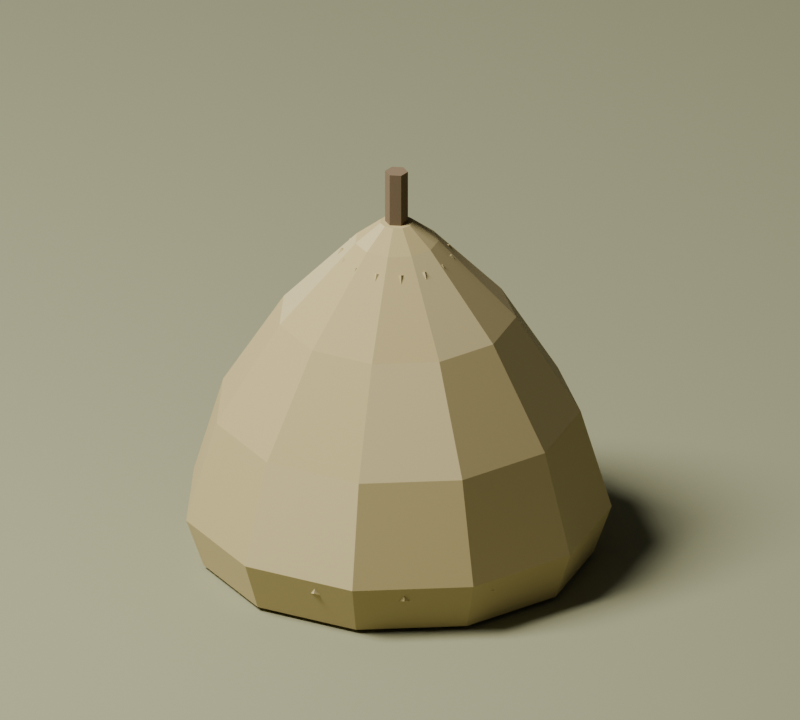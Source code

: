 # Source: haystack.blend  (saved by Blender 5.2.44; exported with 4.5.12 LTS)
import bpy
from mathutils import Matrix  # noqa: F401  (used for matrix-valued properties, if any)

bpy.ops.wm.read_factory_settings(use_empty=True)
scene = bpy.context.scene
scene.name = 'ammunition_pile'

# ---- collections
col_collection = bpy.data.collections.new('Collection'); scene.collection.children.link(col_collection)

# ---- materials (node trees are filled in below, after node groups)
mat_camp_hay = bpy.data.materials.new('camp_hay')
mat_camp_hay.diffuse_color = (0.48, 0.385, 0.17, 1.0)
mat_camp_hay_light = bpy.data.materials.new('camp_hay_light')
mat_camp_hay_light.diffuse_color = (0.57, 0.47, 0.23, 1.0)
mat_oak_dark = bpy.data.materials.new('oak_dark')
mat_oak_dark.diffuse_color = (0.19, 0.13, 0.07, 1.0)
mat_grass = bpy.data.materials.new('grass')
mat_grass.diffuse_color = (0.3, 0.3, 0.17, 1.0)

# ---- material node trees
mat_camp_hay.use_nodes = True; mat_camp_hay.node_tree.nodes.clear()
_N = mat_camp_hay.node_tree.nodes; _L = mat_camp_hay.node_tree.links
n0 = _N.new('ShaderNodeBsdfPrincipled'); n0.name = 'Principled BSDF'; n0.location = (-200, 100)
n0.inputs[0].default_value = (0.48, 0.385, 0.17, 1.0)
n0.inputs[2].default_value = 0.92
n0.inputs[10].default_value = 0.005
n1 = _N.new('ShaderNodeOutputMaterial'); n1.name = 'Material Output'; n1.location = (200, 100)
_L.new(n0.outputs[0], n1.inputs[0])
n1.is_active_output = True
mat_camp_hay_light.use_nodes = True; mat_camp_hay_light.node_tree.nodes.clear()
_N = mat_camp_hay_light.node_tree.nodes; _L = mat_camp_hay_light.node_tree.links
n0 = _N.new('ShaderNodeBsdfPrincipled'); n0.name = 'Principled BSDF'; n0.location = (-200, 100)
n0.inputs[0].default_value = (0.57, 0.47, 0.23, 1.0)
n0.inputs[2].default_value = 0.92
n0.inputs[10].default_value = 0.005
n1 = _N.new('ShaderNodeOutputMaterial'); n1.name = 'Material Output'; n1.location = (200, 100)
_L.new(n0.outputs[0], n1.inputs[0])
n1.is_active_output = True
mat_oak_dark.use_nodes = True; mat_oak_dark.node_tree.nodes.clear()
_N = mat_oak_dark.node_tree.nodes; _L = mat_oak_dark.node_tree.links
n0 = _N.new('ShaderNodeBsdfPrincipled'); n0.name = 'Principled BSDF'; n0.location = (-200, 100)
n0.inputs[0].default_value = (0.19, 0.13, 0.07, 1.0)
n0.inputs[2].default_value = 0.92
n0.inputs[10].default_value = 0.005
n1 = _N.new('ShaderNodeOutputMaterial'); n1.name = 'Material Output'; n1.location = (200, 100)
_L.new(n0.outputs[0], n1.inputs[0])
n1.is_active_output = True
mat_grass.use_nodes = True; mat_grass.node_tree.nodes.clear()
_N = mat_grass.node_tree.nodes; _L = mat_grass.node_tree.links
n0 = _N.new('ShaderNodeBsdfPrincipled'); n0.name = 'Principled BSDF'; n0.location = (-200, 100)
n0.inputs[0].default_value = (0.3, 0.3, 0.17, 1.0)
n0.inputs[2].default_value = 0.92
n0.inputs[10].default_value = 0.005
n1 = _N.new('ShaderNodeOutputMaterial'); n1.name = 'Material Output'; n1.location = (200, 100)
_L.new(n0.outputs[0], n1.inputs[0])
n1.is_active_output = True

# ---- world
world_world = bpy.data.worlds.new('World'); scene.world = world_world
world_world.use_nodes = True; world_world.node_tree.nodes.clear()
_N = world_world.node_tree.nodes; _L = world_world.node_tree.links
n0 = _N.new('ShaderNodeOutputWorld'); n0.name = 'World Output'; n0.location = (200, 100)
n1 = _N.new('ShaderNodeBackground'); n1.name = 'Background'; n1.location = (-200, 100)
n1.inputs[0].default_value = (0.05088, 0.05088, 0.05088, 1.0)
_L.new(n1.outputs[0], n0.inputs[0])
n0.is_active_output = True
world_world.color = (0.35, 0.35, 0.35)
world_world.sun_shadow_jitter_overblur = 0.0

# ---- cameras
cam_camera_012 = bpy.data.cameras.new('Camera.012')
cam_camera_012.type = 'ORTHO'
cam_camera_012.ortho_scale = 3.599

# ---- lights
light_area_011 = bpy.data.lights.new('Area.011', 'AREA')
light_area_011.energy = 5162.0
light_area_011.shape = 'DISK'
light_area_011.size = 7.681
light_area_011.size_y = 1.0

# ---- meshes
me_loose_hay_stack = bpy.data.meshes.new('Loose_hay_stack')
me_loose_hay_stack.from_pydata([(0.8706, 0.0, 0.0), (0.7293, 0.4812, 0.0), (0.3503, 0.8096, 0.0), (-0.146, 0.8809, 0.0), (-0.6022, 0.6726, 0.0), (-0.8733, 0.2507, 0.0), (-0.8733, -0.2507, 0.0), (-0.6022, -0.6726, 0.0), (-0.146, -0.8809, 0.0), (0.3503, -0.8096, 0.0), (0.7293, -0.4812, 0.0), (0.9506, 0.0, 0.23), (0.7966, 0.5244, 0.23), (0.3836, 0.8823, 0.23), (-0.1574, 0.9601, 0.23), (-0.6546, 0.7331, 0.23), (-0.9501, 0.2733, 0.23), (-0.9501, -0.2733, 0.23), (-0.6546, -0.7331, 0.23), (-0.1574, -0.9601, 0.23), (0.3836, -0.8823, 0.23), (0.7966, -0.5244, 0.23), (0.8106, 0.0, 0.7), (0.6789, 0.4487, 0.7), (0.3254, 0.755, 0.7), (-0.1375, 0.8216, 0.7), (-0.5629, 0.6273, 0.7), (-0.8157, 0.2338, 0.7), (-0.8157, -0.2338, 0.7), (-0.5629, -0.6273, 0.7), (-0.1375, -0.8216, 0.7), (0.3254, -0.755, 0.7), (0.6789, -0.4487, 0.7), (0.5206, 0.0, 1.16), (0.4349, 0.2919, 1.16), (0.205, 0.4912, 1.16), (-0.09622, 0.5345, 1.16), (-0.373, 0.4081, 1.16), (-0.5375, 0.1521, 1.16), (-0.5375, -0.1521, 1.16), (-0.373, -0.4081, 1.16), (-0.09622, -0.5345, 1.16), (0.205, -0.4912, 1.16), (0.4349, -0.2919, 1.16), (0.1706, 0.0, 1.53), (0.1405, 0.1027, 1.53), (0.05956, 0.1728, 1.53), (-0.04641, 0.1881, 1.53), (-0.1438, 0.1436, 1.53), (-0.2017, 0.05353, 1.53), (-0.2017, -0.05353, 1.53), (-0.1438, -0.1436, 1.53), (-0.04641, -0.1881, 1.53), (0.05956, -0.1728, 1.53), (0.1405, -0.1027, 1.53), (0.05563, 0.0, 1.62), (0.04372, 0.04055, 1.62), (0.01179, 0.06822, 1.62), (-0.03004, 0.07424, 1.62), (-0.06848, 0.05668, 1.62), (-0.09133, 0.02113, 1.62), (-0.09133, -0.02113, 1.62), (-0.06848, -0.05668, 1.62), (-0.03004, -0.07424, 1.62), (0.01179, -0.06822, 1.62), (0.04372, -0.04055, 1.62)], [], [(10, 9, 8, 7, 6, 5, 4, 3, 2, 1, 0), (0, 1, 12, 11), (1, 2, 13, 12), (2, 3, 14, 13), (3, 4, 15, 14), (4, 5, 16, 15), (5, 6, 17, 16), (6, 7, 18, 17), (7, 8, 19, 18), (8, 9, 20, 19), (9, 10, 21, 20), (10, 0, 11, 21), (11, 12, 23, 22), (12, 13, 24, 23), (13, 14, 25, 24), (14, 15, 26, 25), (15, 16, 27, 26), (16, 17, 28, 27), (17, 18, 29, 28), (18, 19, 30, 29), (19, 20, 31, 30), (20, 21, 32, 31), (21, 11, 22, 32), (22, 23, 34, 33), (23, 24, 35, 34), (24, 25, 36, 35), (25, 26, 37, 36), (26, 27, 38, 37), (27, 28, 39, 38), (28, 29, 40, 39), (29, 30, 41, 40), (30, 31, 42, 41), (31, 32, 43, 42), (32, 22, 33, 43), (33, 34, 45, 44), (34, 35, 46, 45), (35, 36, 47, 46), (36, 37, 48, 47), (37, 38, 49, 48), (38, 39, 50, 49), (39, 40, 51, 50), (40, 41, 52, 51), (41, 42, 53, 52), (42, 43, 54, 53), (43, 33, 44, 54), (44, 45, 56, 55), (45, 46, 57, 56), (46, 47, 58, 57), (47, 48, 59, 58), (48, 49, 60, 59), (49, 50, 61, 60), (50, 51, 62, 61), (51, 52, 63, 62), (52, 53, 64, 63), (53, 54, 65, 64), (54, 44, 55, 65), (55, 56, 57, 58, 59, 60, 61, 62, 63, 64, 65)])
me_loose_hay_stack.polygons.foreach_set('material_index', [0, 0, 0, 0, 1, 0, 0, 0, 1, 0, 0, 0, 1, 0, 0, 0, 1, 0, 0, 0, 1, 0, 0, 0, 1, 0, 0, 0, 1, 0, 0, 0, 1, 0, 0, 0, 1, 0, 0, 0, 1, 0, 0, 0, 1, 0, 0, 0, 1, 0, 0, 0, 1, 0, 0, 0, 0])
me_loose_hay_stack.materials.append(mat_camp_hay)
me_loose_hay_stack.materials.append(mat_camp_hay_light)
me_loose_hay_stack.update()
me_cone_099 = bpy.data.meshes.new('Cone.099')
me_cone_099.from_pydata([(0.9119, -0.0003592, 0.1711), (0.2316, 0.01114, 1.471), (0.8902, -0.024, 0.16), (0.2099, -0.0125, 1.46), (0.8694, 0.0003593, 0.1489), (0.1891, 0.01185, 1.449), (0.891, 0.024, 0.16), (0.2107, 0.03549, 1.46)], [], [(0, 1, 3, 2), (2, 3, 5, 4), (3, 1, 7, 5), (4, 5, 7, 6), (6, 7, 1, 0), (0, 2, 4, 6)])
_uv = me_cone_099.uv_layers.new(name='UVMap')
_uv.uv.foreach_set('vector', [1.0, 0.5, 1.0, 1.0, 0.75, 1.0, 0.75, 0.5, 0.75, 0.5, 0.75, 1.0, 0.5, 1.0, 0.5, 0.5, 0.49, 0.25, 0.25, 0.49, 0.01, 0.25, 0.25, 0.01, 0.5, 0.5, 0.5, 1.0, 0.25, 1.0, 0.25, 0.5, 0.25, 0.5, 0.25, 1.0, 0.0, 1.0, 0.0, 0.5, 0.75, 0.49, 0.99, 0.25, 0.75, 0.01, 0.51, 0.25])
me_cone_099.materials.append(mat_camp_hay)
me_cone_099.update()
me_cone_100 = bpy.data.meshes.new('Cone.100')
me_cone_100.from_pydata([(0.8198, 0.4037, 0.1711), (0.2019, 0.1189, 1.471), (0.8106, 0.373, 0.16), (0.1927, 0.08823, 1.46), (0.7812, 0.3859, 0.1489), (0.1633, 0.1011, 1.449), (0.7905, 0.4166, 0.16), (0.1726, 0.1318, 1.46)], [], [(0, 1, 3, 2), (2, 3, 5, 4), (3, 1, 7, 5), (4, 5, 7, 6), (6, 7, 1, 0), (0, 2, 4, 6)])
_uv = me_cone_100.uv_layers.new(name='UVMap')
_uv.uv.foreach_set('vector', [1.0, 0.5, 1.0, 1.0, 0.75, 1.0, 0.75, 0.5, 0.75, 0.5, 0.75, 1.0, 0.5, 1.0, 0.5, 0.5, 0.49, 0.25, 0.25, 0.49, 0.01, 0.25, 0.25, 0.01, 0.5, 0.5, 0.5, 1.0, 0.25, 1.0, 0.25, 0.5, 0.25, 0.5, 0.25, 1.0, 0.0, 1.0, 0.0, 0.5, 0.75, 0.49, 0.99, 0.25, 0.75, 0.01, 0.51, 0.25])
me_cone_100.materials.append(mat_camp_hay_light)
me_cone_100.update()
me_cone_101 = bpy.data.meshes.new('Cone.101')
me_cone_101.from_pydata([(0.5615, 0.7279, 0.1711), (0.1284, 0.2032, 1.471), (0.5665, 0.6962, 0.16), (0.1334, 0.1715, 1.46), (0.5345, 0.6951, 0.1489), (0.1013, 0.1704, 1.449), (0.5295, 0.7267, 0.16), (0.09636, 0.202, 1.46)], [], [(0, 1, 3, 2), (2, 3, 5, 4), (3, 1, 7, 5), (4, 5, 7, 6), (6, 7, 1, 0), (0, 2, 4, 6)])
_uv = me_cone_101.uv_layers.new(name='UVMap')
_uv.uv.foreach_set('vector', [1.0, 0.5, 1.0, 1.0, 0.75, 1.0, 0.75, 0.5, 0.75, 0.5, 0.75, 1.0, 0.5, 1.0, 0.5, 0.5, 0.49, 0.25, 0.25, 0.49, 0.01, 0.25, 0.25, 0.01, 0.5, 0.5, 0.5, 1.0, 0.25, 1.0, 0.25, 0.5, 0.25, 0.5, 0.25, 1.0, 0.0, 1.0, 0.0, 0.5, 0.75, 0.49, 0.99, 0.25, 0.75, 0.01, 0.51, 0.25])
me_cone_101.materials.append(mat_camp_hay)
me_cone_101.update()
me_cone_102 = bpy.data.meshes.new('Cone.102')
me_cone_102.from_pydata([(0.1882, 0.9078, 0.1711), (0.02562, 0.2472, 1.471), (0.2064, 0.8814, 0.16), (0.04384, 0.2208, 1.46), (0.178, 0.8665, 0.1489), (0.01546, 0.2059, 1.449), (0.1598, 0.8929, 0.16), (-0.002765, 0.2322, 1.46)], [], [(0, 1, 3, 2), (2, 3, 5, 4), (3, 1, 7, 5), (4, 5, 7, 6), (6, 7, 1, 0), (0, 2, 4, 6)])
_uv = me_cone_102.uv_layers.new(name='UVMap')
_uv.uv.foreach_set('vector', [1.0, 0.5, 1.0, 1.0, 0.75, 1.0, 0.75, 0.5, 0.75, 0.5, 0.75, 1.0, 0.5, 1.0, 0.5, 0.5, 0.49, 0.25, 0.25, 0.49, 0.01, 0.25, 0.25, 0.01, 0.5, 0.5, 0.5, 1.0, 0.25, 1.0, 0.25, 0.5, 0.25, 0.5, 0.25, 1.0, 0.0, 1.0, 0.0, 0.5, 0.75, 0.49, 0.99, 0.25, 0.75, 0.01, 0.51, 0.25])
me_cone_102.materials.append(mat_camp_hay_light)
me_cone_102.update()
me_cone_103 = bpy.data.meshes.new('Cone.103')
me_cone_103.from_pydata([(-0.2262, 0.908, 0.1711), (-0.08607, 0.2422, 1.471), (-0.1984, 0.8921, 0.16), (-0.05821, 0.2263, 1.46), (-0.2175, 0.8664, 0.1489), (-0.07731, 0.2006, 1.449), (-0.2453, 0.8822, 0.16), (-0.1052, 0.2165, 1.46)], [], [(0, 1, 3, 2), (2, 3, 5, 4), (3, 1, 7, 5), (4, 5, 7, 6), (6, 7, 1, 0), (0, 2, 4, 6)])
_uv = me_cone_103.uv_layers.new(name='UVMap')
_uv.uv.foreach_set('vector', [1.0, 0.5, 1.0, 1.0, 0.75, 1.0, 0.75, 0.5, 0.75, 0.5, 0.75, 1.0, 0.5, 1.0, 0.5, 0.5, 0.49, 0.25, 0.25, 0.49, 0.01, 0.25, 0.25, 0.01, 0.5, 0.5, 0.5, 1.0, 0.25, 1.0, 0.25, 0.5, 0.25, 0.5, 0.25, 1.0, 0.0, 1.0, 0.0, 0.5, 0.75, 0.49, 0.99, 0.25, 0.75, 0.01, 0.51, 0.25])
me_cone_103.materials.append(mat_camp_hay)
me_cone_103.update()
me_cone_104 = bpy.data.meshes.new('Cone.104')
me_cone_104.from_pydata([(-0.5997, 0.7283, 0.1711), (-0.1846, 0.1893, 1.471), (-0.5677, 0.7261, 0.16), (-0.1526, 0.1871, 1.46), (-0.5738, 0.6946, 0.1489), (-0.1586, 0.1556, 1.449), (-0.6058, 0.6968, 0.16), (-0.1906, 0.1578, 1.46)], [], [(0, 1, 3, 2), (2, 3, 5, 4), (3, 1, 7, 5), (4, 5, 7, 6), (6, 7, 1, 0), (0, 2, 4, 6)])
_uv = me_cone_104.uv_layers.new(name='UVMap')
_uv.uv.foreach_set('vector', [1.0, 0.5, 1.0, 1.0, 0.75, 1.0, 0.75, 0.5, 0.75, 0.5, 0.75, 1.0, 0.5, 1.0, 0.5, 0.5, 0.49, 0.25, 0.25, 0.49, 0.01, 0.25, 0.25, 0.01, 0.5, 0.5, 0.5, 1.0, 0.25, 1.0, 0.25, 0.5, 0.25, 0.5, 0.25, 1.0, 0.0, 1.0, 0.0, 0.5, 0.75, 0.49, 0.99, 0.25, 0.75, 0.01, 0.51, 0.25])
me_cone_104.materials.append(mat_camp_hay_light)
me_cone_104.update()
me_cone_105 = bpy.data.meshes.new('Cone.105')
me_cone_105.from_pydata([(-0.8583, 0.4044, 0.1711), (-0.2503, 0.09886, 1.471), (-0.8285, 0.4163, 0.16), (-0.2205, 0.1108, 1.46), (-0.8203, 0.3853, 0.1489), (-0.2123, 0.07976, 1.449), (-0.85, 0.3734, 0.16), (-0.2421, 0.06787, 1.46)], [], [(0, 1, 3, 2), (2, 3, 5, 4), (3, 1, 7, 5), (4, 5, 7, 6), (6, 7, 1, 0), (0, 2, 4, 6)])
_uv = me_cone_105.uv_layers.new(name='UVMap')
_uv.uv.foreach_set('vector', [1.0, 0.5, 1.0, 1.0, 0.75, 1.0, 0.75, 0.5, 0.75, 0.5, 0.75, 1.0, 0.5, 1.0, 0.5, 0.5, 0.49, 0.25, 0.25, 0.49, 0.01, 0.25, 0.25, 0.01, 0.5, 0.5, 0.5, 1.0, 0.25, 1.0, 0.25, 0.5, 0.25, 0.5, 0.25, 1.0, 0.0, 1.0, 0.0, 0.5, 0.75, 0.49, 0.99, 0.25, 0.75, 0.01, 0.51, 0.25])
me_cone_105.materials.append(mat_camp_hay)
me_cone_105.update()
me_cone_106 = bpy.data.meshes.new('Cone.106')
me_cone_106.from_pydata([(-0.9506, 0.0003592, 0.1711), (-0.2703, -0.01114, 1.471), (-0.929, 0.024, 0.16), (-0.2487, 0.0125, 1.46), (-0.9081, -0.0003593, 0.1489), (-0.2278, -0.01185, 1.449), (-0.9298, -0.024, 0.16), (-0.2495, -0.03549, 1.46)], [], [(0, 1, 3, 2), (2, 3, 5, 4), (3, 1, 7, 5), (4, 5, 7, 6), (6, 7, 1, 0), (0, 2, 4, 6)])
_uv = me_cone_106.uv_layers.new(name='UVMap')
_uv.uv.foreach_set('vector', [1.0, 0.5, 1.0, 1.0, 0.75, 1.0, 0.75, 0.5, 0.75, 0.5, 0.75, 1.0, 0.5, 1.0, 0.5, 0.5, 0.49, 0.25, 0.25, 0.49, 0.01, 0.25, 0.25, 0.01, 0.5, 0.5, 0.5, 1.0, 0.25, 1.0, 0.25, 0.5, 0.25, 0.5, 0.25, 1.0, 0.0, 1.0, 0.0, 0.5, 0.75, 0.49, 0.99, 0.25, 0.75, 0.01, 0.51, 0.25])
me_cone_106.materials.append(mat_camp_hay_light)
me_cone_106.update()
me_cone_107 = bpy.data.meshes.new('Cone.107')
me_cone_107.from_pydata([(-0.8586, -0.4037, 0.1711), (-0.2407, -0.1189, 1.471), (-0.8493, -0.373, 0.16), (-0.2314, -0.08823, 1.46), (-0.8199, -0.3859, 0.1489), (-0.202, -0.1011, 1.449), (-0.8292, -0.4166, 0.16), (-0.2113, -0.1318, 1.46)], [], [(0, 1, 3, 2), (2, 3, 5, 4), (3, 1, 7, 5), (4, 5, 7, 6), (6, 7, 1, 0), (0, 2, 4, 6)])
_uv = me_cone_107.uv_layers.new(name='UVMap')
_uv.uv.foreach_set('vector', [1.0, 0.5, 1.0, 1.0, 0.75, 1.0, 0.75, 0.5, 0.75, 0.5, 0.75, 1.0, 0.5, 1.0, 0.5, 0.5, 0.49, 0.25, 0.25, 0.49, 0.01, 0.25, 0.25, 0.01, 0.5, 0.5, 0.5, 1.0, 0.25, 1.0, 0.25, 0.5, 0.25, 0.5, 0.25, 1.0, 0.0, 1.0, 0.0, 0.5, 0.75, 0.49, 0.99, 0.25, 0.75, 0.01, 0.51, 0.25])
me_cone_107.materials.append(mat_camp_hay)
me_cone_107.update()
me_cone_108 = bpy.data.meshes.new('Cone.108')
me_cone_108.from_pydata([(-0.6003, -0.7279, 0.1711), (-0.1671, -0.2032, 1.471), (-0.6053, -0.6962, 0.16), (-0.1721, -0.1715, 1.46), (-0.5732, -0.6951, 0.1489), (-0.1401, -0.1704, 1.449), (-0.5682, -0.7267, 0.16), (-0.1351, -0.202, 1.46)], [], [(0, 1, 3, 2), (2, 3, 5, 4), (3, 1, 7, 5), (4, 5, 7, 6), (6, 7, 1, 0), (0, 2, 4, 6)])
_uv = me_cone_108.uv_layers.new(name='UVMap')
_uv.uv.foreach_set('vector', [1.0, 0.5, 1.0, 1.0, 0.75, 1.0, 0.75, 0.5, 0.75, 0.5, 0.75, 1.0, 0.5, 1.0, 0.5, 0.5, 0.49, 0.25, 0.25, 0.49, 0.01, 0.25, 0.25, 0.01, 0.5, 0.5, 0.5, 1.0, 0.25, 1.0, 0.25, 0.5, 0.25, 0.5, 0.25, 1.0, 0.0, 1.0, 0.0, 0.5, 0.75, 0.49, 0.99, 0.25, 0.75, 0.01, 0.51, 0.25])
me_cone_108.materials.append(mat_camp_hay_light)
me_cone_108.update()
me_cone_109 = bpy.data.meshes.new('Cone.109')
me_cone_109.from_pydata([(-0.2269, -0.9078, 0.1711), (-0.06436, -0.2472, 1.471), (-0.2452, -0.8814, 0.16), (-0.08258, -0.2208, 1.46), (-0.2168, -0.8665, 0.1489), (-0.0542, -0.2059, 1.449), (-0.1986, -0.8929, 0.16), (-0.03597, -0.2322, 1.46)], [], [(0, 1, 3, 2), (2, 3, 5, 4), (3, 1, 7, 5), (4, 5, 7, 6), (6, 7, 1, 0), (0, 2, 4, 6)])
_uv = me_cone_109.uv_layers.new(name='UVMap')
_uv.uv.foreach_set('vector', [1.0, 0.5, 1.0, 1.0, 0.75, 1.0, 0.75, 0.5, 0.75, 0.5, 0.75, 1.0, 0.5, 1.0, 0.5, 0.5, 0.49, 0.25, 0.25, 0.49, 0.01, 0.25, 0.25, 0.01, 0.5, 0.5, 0.5, 1.0, 0.25, 1.0, 0.25, 0.5, 0.25, 0.5, 0.25, 1.0, 0.0, 1.0, 0.0, 0.5, 0.75, 0.49, 0.99, 0.25, 0.75, 0.01, 0.51, 0.25])
me_cone_109.materials.append(mat_camp_hay)
me_cone_109.update()
me_cone_110 = bpy.data.meshes.new('Cone.110')
me_cone_110.from_pydata([(0.1875, -0.908, 0.1711), (0.04733, -0.2422, 1.471), (0.1596, -0.8921, 0.16), (0.01947, -0.2263, 1.46), (0.1787, -0.8664, 0.1489), (0.03857, -0.2006, 1.449), (0.2066, -0.8822, 0.16), (0.06644, -0.2165, 1.46)], [], [(0, 1, 3, 2), (2, 3, 5, 4), (3, 1, 7, 5), (4, 5, 7, 6), (6, 7, 1, 0), (0, 2, 4, 6)])
_uv = me_cone_110.uv_layers.new(name='UVMap')
_uv.uv.foreach_set('vector', [1.0, 0.5, 1.0, 1.0, 0.75, 1.0, 0.75, 0.5, 0.75, 0.5, 0.75, 1.0, 0.5, 1.0, 0.5, 0.5, 0.49, 0.25, 0.25, 0.49, 0.01, 0.25, 0.25, 0.01, 0.5, 0.5, 0.5, 1.0, 0.25, 1.0, 0.25, 0.5, 0.25, 0.5, 0.25, 1.0, 0.0, 1.0, 0.0, 0.5, 0.75, 0.49, 0.99, 0.25, 0.75, 0.01, 0.51, 0.25])
me_cone_110.materials.append(mat_camp_hay_light)
me_cone_110.update()
me_cone_111 = bpy.data.meshes.new('Cone.111')
me_cone_111.from_pydata([(0.561, -0.7283, 0.1711), (0.1458, -0.1893, 1.471), (0.529, -0.7261, 0.16), (0.1138, -0.1871, 1.46), (0.535, -0.6946, 0.1489), (0.1199, -0.1556, 1.449), (0.567, -0.6968, 0.16), (0.1519, -0.1578, 1.46)], [], [(0, 1, 3, 2), (2, 3, 5, 4), (3, 1, 7, 5), (4, 5, 7, 6), (6, 7, 1, 0), (0, 2, 4, 6)])
_uv = me_cone_111.uv_layers.new(name='UVMap')
_uv.uv.foreach_set('vector', [1.0, 0.5, 1.0, 1.0, 0.75, 1.0, 0.75, 0.5, 0.75, 0.5, 0.75, 1.0, 0.5, 1.0, 0.5, 0.5, 0.49, 0.25, 0.25, 0.49, 0.01, 0.25, 0.25, 0.01, 0.5, 0.5, 0.5, 1.0, 0.25, 1.0, 0.25, 0.5, 0.25, 0.5, 0.25, 1.0, 0.0, 1.0, 0.0, 0.5, 0.75, 0.49, 0.99, 0.25, 0.75, 0.01, 0.51, 0.25])
me_cone_111.materials.append(mat_camp_hay)
me_cone_111.update()
me_cone_112 = bpy.data.meshes.new('Cone.112')
me_cone_112.from_pydata([(0.8195, -0.4044, 0.1711), (0.2116, -0.09886, 1.471), (0.7897, -0.4163, 0.16), (0.1818, -0.1108, 1.46), (0.7815, -0.3853, 0.1489), (0.1736, -0.07976, 1.449), (0.8113, -0.3734, 0.16), (0.2034, -0.06787, 1.46)], [], [(0, 1, 3, 2), (2, 3, 5, 4), (3, 1, 7, 5), (4, 5, 7, 6), (6, 7, 1, 0), (0, 2, 4, 6)])
_uv = me_cone_112.uv_layers.new(name='UVMap')
_uv.uv.foreach_set('vector', [1.0, 0.5, 1.0, 1.0, 0.75, 1.0, 0.75, 0.5, 0.75, 0.5, 0.75, 1.0, 0.5, 1.0, 0.5, 0.5, 0.49, 0.25, 0.25, 0.49, 0.01, 0.25, 0.25, 0.01, 0.5, 0.5, 0.5, 1.0, 0.25, 1.0, 0.25, 0.5, 0.25, 0.5, 0.25, 1.0, 0.0, 1.0, 0.0, 0.5, 0.75, 0.49, 0.99, 0.25, 0.75, 0.01, 0.51, 0.25])
me_cone_112.materials.append(mat_camp_hay_light)
me_cone_112.update()
me_cone_113 = bpy.data.meshes.new('Cone.113')
me_cone_113.from_pydata([(-0.01937, -0.052, 0.1), (-0.01937, -0.052, 1.87), (-0.0644, -0.026, 0.1), (-0.0644, -0.026, 1.87), (-0.0644, 0.026, 0.1), (-0.0644, 0.026, 1.87), (-0.01937, 0.052, 0.1), (-0.01937, 0.052, 1.87), (0.02566, 0.026, 0.1), (0.02566, 0.026, 1.87), (0.02566, -0.026, 0.1), (0.02566, -0.026, 1.87)], [], [(0, 1, 3, 2), (2, 3, 5, 4), (4, 5, 7, 6), (6, 7, 9, 8), (3, 1, 11, 9, 7, 5), (8, 9, 11, 10), (10, 11, 1, 0), (0, 2, 4, 6, 8, 10)])
_uv = me_cone_113.uv_layers.new(name='UVMap')
_uv.uv.foreach_set('vector', [1.0, 0.5, 1.0, 1.0, 0.8333, 1.0, 0.8333, 0.5, 0.8333, 0.5, 0.8333, 1.0, 0.6667, 1.0, 0.6667, 0.5, 0.6667, 0.5, 0.6667, 1.0, 0.5, 1.0, 0.5, 0.5, 0.5, 0.5, 0.5, 1.0, 0.3333, 1.0, 0.3333, 0.5, 0.4578, 0.37, 0.25, 0.49, 0.04215, 0.37, 0.04215, 0.13, 0.25, 0.01, 0.4578, 0.13, 0.3333, 0.5, 0.3333, 1.0, 0.1667, 1.0, 0.1667, 0.5, 0.1667, 0.5, 0.1667, 1.0, -8.941e-08, 1.0, -8.941e-08, 0.5, 0.75, 0.49, 0.9578, 0.37, 0.9578, 0.13, 0.75, 0.01, 0.5422, 0.13, 0.5422, 0.37])
me_cone_113.materials.append(mat_oak_dark)
me_cone_113.update()
me_cube_130 = bpy.data.meshes.new('Cube.130')
me_cube_130.from_pydata([(-192.0, -192.0, -0.1), (-192.0, -192.0, 0.1), (-192.0, 192.0, -0.1), (-192.0, 192.0, 0.1), (192.0, -192.0, -0.1), (192.0, -192.0, 0.1), (192.0, 192.0, -0.1), (192.0, 192.0, 0.1)], [], [(0, 1, 3, 2), (2, 3, 7, 6), (6, 7, 5, 4), (4, 5, 1, 0), (2, 6, 4, 0), (7, 3, 1, 5)])
_uv = me_cube_130.uv_layers.new(name='UVMap')
_uv.uv.foreach_set('vector', [0.375, 0.0, 0.625, 0.0, 0.625, 0.25, 0.375, 0.25, 0.375, 0.25, 0.625, 0.25, 0.625, 0.5, 0.375, 0.5, 0.375, 0.5, 0.625, 0.5, 0.625, 0.75, 0.375, 0.75, 0.375, 0.75, 0.625, 0.75, 0.625, 1.0, 0.375, 1.0, 0.125, 0.5, 0.375, 0.5, 0.375, 0.75, 0.125, 0.75, 0.625, 0.5, 0.875, 0.5, 0.875, 0.75, 0.625, 0.75])
me_cube_130.materials.append(mat_grass)
me_cube_130.update()

# ---- objects
ob_loose_hay_stack = bpy.data.objects.new('Loose_hay_stack', me_loose_hay_stack)
ob_hay_loose_stem_ridge = bpy.data.objects.new('Hay_loose_stem_ridge', me_cone_099)
ob_hay_loose_stem_ridge_001 = bpy.data.objects.new('Hay_loose_stem_ridge.001', me_cone_100)
ob_hay_loose_stem_ridge_002 = bpy.data.objects.new('Hay_loose_stem_ridge.002', me_cone_101)
ob_hay_loose_stem_ridge_003 = bpy.data.objects.new('Hay_loose_stem_ridge.003', me_cone_102)
ob_hay_loose_stem_ridge_004 = bpy.data.objects.new('Hay_loose_stem_ridge.004', me_cone_103)
ob_hay_loose_stem_ridge_005 = bpy.data.objects.new('Hay_loose_stem_ridge.005', me_cone_104)
ob_hay_loose_stem_ridge_006 = bpy.data.objects.new('Hay_loose_stem_ridge.006', me_cone_105)
ob_hay_loose_stem_ridge_007 = bpy.data.objects.new('Hay_loose_stem_ridge.007', me_cone_106)
ob_hay_loose_stem_ridge_008 = bpy.data.objects.new('Hay_loose_stem_ridge.008', me_cone_107)
ob_hay_loose_stem_ridge_009 = bpy.data.objects.new('Hay_loose_stem_ridge.009', me_cone_108)
ob_hay_loose_stem_ridge_010 = bpy.data.objects.new('Hay_loose_stem_ridge.010', me_cone_109)
ob_hay_loose_stem_ridge_011 = bpy.data.objects.new('Hay_loose_stem_ridge.011', me_cone_110)
ob_hay_loose_stem_ridge_012 = bpy.data.objects.new('Hay_loose_stem_ridge.012', me_cone_111)
ob_hay_loose_stem_ridge_013 = bpy.data.objects.new('Hay_loose_stem_ridge.013', me_cone_112)
ob_hay_centre_stake = bpy.data.objects.new('Hay_centre_stake', me_cone_113)
ob_preview_ground = bpy.data.objects.new('Preview_ground', me_cube_130)
ob_preview_camera = bpy.data.objects.new('Preview_camera', cam_camera_012)
ob_preview_softbox = bpy.data.objects.new('Preview_softbox', light_area_011)

# ---- transforms, parenting, visibility, modifiers, constraints
ob_loose_hay_stack.location = (0.0, 0.0, 0.0)
ob_hay_loose_stem_ridge.location = (0.0, 0.0, 0.0)
ob_hay_loose_stem_ridge_001.location = (0.0, 0.0, 0.0)
ob_hay_loose_stem_ridge_002.location = (0.0, 0.0, 0.0)
ob_hay_loose_stem_ridge_003.location = (0.0, 0.0, 0.0)
ob_hay_loose_stem_ridge_004.location = (0.0, 0.0, 0.0)
ob_hay_loose_stem_ridge_005.location = (0.0, 0.0, 0.0)
ob_hay_loose_stem_ridge_006.location = (0.0, 0.0, 0.0)
ob_hay_loose_stem_ridge_007.location = (0.0, 0.0, 0.0)
ob_hay_loose_stem_ridge_008.location = (0.0, 0.0, 0.0)
ob_hay_loose_stem_ridge_009.location = (0.0, 0.0, 0.0)
ob_hay_loose_stem_ridge_010.location = (0.0, 0.0, 0.0)
ob_hay_loose_stem_ridge_011.location = (0.0, 0.0, 0.0)
ob_hay_loose_stem_ridge_012.location = (0.0, 0.0, 0.0)
ob_hay_loose_stem_ridge_013.location = (0.0, 0.0, 0.0)
ob_hay_centre_stake.location = (0.0, 0.0, 0.0)
ob_preview_ground.location = (0.0, 0.0, -0.12)
ob_preview_camera.location = (2.688, -3.648, 3.105)
ob_preview_camera.rotation_euler = (1.124, 6.418e-08, 0.635)
ob_preview_softbox.location = (-5.761, -7.681, 14.38)
ob_preview_softbox.rotation_euler = (0.6202, 5.719e-10, -0.6435)

# ---- collection membership
col_collection.objects.link(ob_loose_hay_stack)
col_collection.objects.link(ob_hay_loose_stem_ridge)
col_collection.objects.link(ob_hay_loose_stem_ridge_001)
col_collection.objects.link(ob_hay_loose_stem_ridge_002)
col_collection.objects.link(ob_hay_loose_stem_ridge_003)
col_collection.objects.link(ob_hay_loose_stem_ridge_004)
col_collection.objects.link(ob_hay_loose_stem_ridge_005)
col_collection.objects.link(ob_hay_loose_stem_ridge_006)
col_collection.objects.link(ob_hay_loose_stem_ridge_007)
col_collection.objects.link(ob_hay_loose_stem_ridge_008)
col_collection.objects.link(ob_hay_loose_stem_ridge_009)
col_collection.objects.link(ob_hay_loose_stem_ridge_010)
col_collection.objects.link(ob_hay_loose_stem_ridge_011)
col_collection.objects.link(ob_hay_loose_stem_ridge_012)
col_collection.objects.link(ob_hay_loose_stem_ridge_013)
col_collection.objects.link(ob_hay_centre_stake)
col_collection.objects.link(ob_preview_ground)
col_collection.objects.link(ob_preview_camera)
col_collection.objects.link(ob_preview_softbox)

# ---- scene / render settings (as saved in the file)
scene.camera = ob_preview_camera
scene.frame_start = 1; scene.frame_end = 250; scene.frame_set(1)
scene.render.engine = 'CYCLES'
scene.render.resolution_x = 800
scene.render.resolution_y = 720
scene.render.bake_bias = 0.0
scene.render.bake_samples = 0
scene.render.compositor_device = 'GPU'
scene.cycles.samples = 12
scene.eevee.use_volume_custom_range = False
scene.eevee.fast_gi_thickness_near = 0.1
scene.eevee.fast_gi_thickness_far = 0.0
scene.eevee.ray_tracing_options.screen_trace_thickness = 0.1
bpy.context.view_layer.update()
